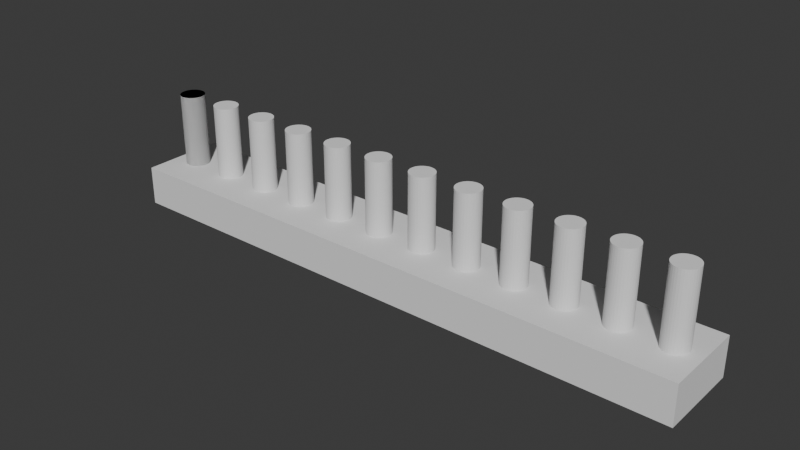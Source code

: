 # Source: single3.blend  (saved by Blender 4.5.90; exported with 4.5.12 LTS)
import bpy
from mathutils import Matrix  # noqa: F401  (used for matrix-valued properties, if any)

bpy.ops.wm.read_factory_settings(use_empty=True)
scene = bpy.context.scene
scene.name = 'Scene'

# ---- collections
col_sute = bpy.data.collections.new('Sute'); scene.collection.children.link(col_sute)
col_union = bpy.data.collections.new('Union'); scene.collection.children.link(col_union)
col_exclude = bpy.data.collections.new('Exclude'); scene.collection.children.link(col_exclude)
col_exclude.hide_render = True
col_screwbase = bpy.data.collections.new('ScrewBase'); scene.collection.children.link(col_screwbase)
col_screws = bpy.data.collections.new('Screws'); scene.collection.children.link(col_screws)

# ---- world
world_world = bpy.data.worlds.new('World'); scene.world = world_world
world_world.use_nodes = True; world_world.node_tree.nodes.clear()
_N = world_world.node_tree.nodes; _L = world_world.node_tree.links
n0 = _N.new('ShaderNodeOutputWorld'); n0.name = 'World Output'; n0.location = (200, 100)
n1 = _N.new('ShaderNodeBackground'); n1.name = 'Background'; n1.location = (-200, 100)
n1.inputs[0].default_value = (0.05088, 0.05088, 0.05088, 1.0)
_L.new(n1.outputs[0], n0.inputs[0])
n0.is_active_output = True
world_world.color = (0.05088, 0.05088, 0.05088)
world_world.sun_shadow_jitter_overblur = 0.0

# ---- meshes
me_plane_004 = bpy.data.meshes.new('Plane.004')
me_plane_004.from_pydata([], [], [])
_uv = me_plane_004.uv_layers.new(name='UVMap')
_uv.uv.foreach_set('vector', [])
me_plane_004.update()
me_cube_002 = bpy.data.meshes.new('Cube.002')
me_cube_002.from_pydata([(-1.0, -1.0, -1.0), (-1.0, -1.0, 1.0), (-1.0, 1.0, -1.0), (-1.0, 1.0, 1.0), (1.0, -1.0, -1.0), (1.0, -1.0, 1.0), (1.0, 1.0, -1.0), (1.0, 1.0, 1.0)], [], [(0, 1, 3, 2), (2, 3, 7, 6), (6, 7, 5, 4), (4, 5, 1, 0), (2, 6, 4, 0), (7, 3, 1, 5)])
_uv = me_cube_002.uv_layers.new(name='UVMap')
_uv.uv.foreach_set('vector', [0.375, 0.0, 0.625, 0.0, 0.625, 0.25, 0.375, 0.25, 0.375, 0.25, 0.625, 0.25, 0.625, 0.5, 0.375, 0.5, 0.375, 0.5, 0.625, 0.5, 0.625, 0.75, 0.375, 0.75, 0.375, 0.75, 0.625, 0.75, 0.625, 1.0, 0.375, 1.0, 0.125, 0.5, 0.375, 0.5, 0.375, 0.75, 0.125, 0.75, 0.625, 0.5, 0.875, 0.5, 0.875, 0.75, 0.625, 0.75])
me_cube_002.update()
me_cylinder_004 = bpy.data.meshes.new('Cylinder.004')
me_cylinder_004.from_pydata([(0.0, 0.6, -10.0), (0.0, 0.6, 10.0), (0.1171, 0.5885, -10.0), (0.1171, 0.5885, 10.0), (0.2296, 0.5543, -10.0), (0.2296, 0.5543, 10.0), (0.3333, 0.4989, -10.0), (0.3333, 0.4989, 10.0), (0.4243, 0.4243, -10.0), (0.4243, 0.4243, 10.0), (0.4989, 0.3333, -10.0), (0.4989, 0.3333, 10.0), (0.5543, 0.2296, -10.0), (0.5543, 0.2296, 10.0), (0.5885, 0.1171, -10.0), (0.5885, 0.1171, 10.0), (0.6, 0.0, -10.0), (0.6, 0.0, 10.0), (0.5885, -0.1171, -10.0), (0.5885, -0.1171, 10.0), (0.5543, -0.2296, -10.0), (0.5543, -0.2296, 10.0), (0.4989, -0.3333, -10.0), (0.4989, -0.3333, 10.0), (0.4243, -0.4243, -10.0), (0.4243, -0.4243, 10.0), (0.3333, -0.4989, -10.0), (0.3333, -0.4989, 10.0), (0.2296, -0.5543, -10.0), (0.2296, -0.5543, 10.0), (0.1171, -0.5885, -10.0), (0.1171, -0.5885, 10.0), (0.0, -0.6, -10.0), (0.0, -0.6, 10.0), (-0.1171, -0.5885, -10.0), (-0.1171, -0.5885, 10.0), (-0.2296, -0.5543, -10.0), (-0.2296, -0.5543, 10.0), (-0.3333, -0.4989, -10.0), (-0.3333, -0.4989, 10.0), (-0.4243, -0.4243, -10.0), (-0.4243, -0.4243, 10.0), (-0.4989, -0.3333, -10.0), (-0.4989, -0.3333, 10.0), (-0.5543, -0.2296, -10.0), (-0.5543, -0.2296, 10.0), (-0.5885, -0.1171, -10.0), (-0.5885, -0.1171, 10.0), (-0.6, 0.0, -10.0), (-0.6, 0.0, 10.0), (-0.5885, 0.1171, -10.0), (-0.5885, 0.1171, 10.0), (-0.5543, 0.2296, -10.0), (-0.5543, 0.2296, 10.0), (-0.4989, 0.3333, -10.0), (-0.4989, 0.3333, 10.0), (-0.4243, 0.4243, -10.0), (-0.4243, 0.4243, 10.0), (-0.3333, 0.4989, -10.0), (-0.3333, 0.4989, 10.0), (-0.2296, 0.5543, -10.0), (-0.2296, 0.5543, 10.0), (-0.1171, 0.5885, -10.0), (-0.1171, 0.5885, 10.0)], [], [(0, 1, 3, 2), (2, 3, 5, 4), (4, 5, 7, 6), (6, 7, 9, 8), (8, 9, 11, 10), (10, 11, 13, 12), (12, 13, 15, 14), (14, 15, 17, 16), (16, 17, 19, 18), (18, 19, 21, 20), (20, 21, 23, 22), (22, 23, 25, 24), (24, 25, 27, 26), (26, 27, 29, 28), (28, 29, 31, 30), (30, 31, 33, 32), (32, 33, 35, 34), (34, 35, 37, 36), (36, 37, 39, 38), (38, 39, 41, 40), (40, 41, 43, 42), (42, 43, 45, 44), (44, 45, 47, 46), (46, 47, 49, 48), (48, 49, 51, 50), (50, 51, 53, 52), (52, 53, 55, 54), (54, 55, 57, 56), (56, 57, 59, 58), (58, 59, 61, 60), (3, 1, 63, 61, 59, 57, 55, 53, 51, 49, 47, 45, 43, 41, 39, 37, 35, 33, 31, 29, 27, 25, 23, 21, 19, 17, 15, 13, 11, 9, 7, 5), (60, 61, 63, 62), (62, 63, 1, 0), (0, 2, 4, 6, 8, 10, 12, 14, 16, 18, 20, 22, 24, 26, 28, 30, 32, 34, 36, 38, 40, 42, 44, 46, 48, 50, 52, 54, 56, 58, 60, 62)])
_uv = me_cylinder_004.uv_layers.new(name='UVMap')
_uv.uv.foreach_set('vector', [1.0, 0.5, 1.0, 1.0, 0.9688, 1.0, 0.9688, 0.5, 0.9688, 0.5, 0.9688, 1.0, 0.9375, 1.0, 0.9375, 0.5, 0.9375, 0.5, 0.9375, 1.0, 0.9062, 1.0, 0.9062, 0.5, 0.9062, 0.5, 0.9062, 1.0, 0.875, 1.0, 0.875, 0.5, 0.875, 0.5, 0.875, 1.0, 0.8438, 1.0, 0.8438, 0.5, 0.8438, 0.5, 0.8438, 1.0, 0.8125, 1.0, 0.8125, 0.5, 0.8125, 0.5, 0.8125, 1.0, 0.7812, 1.0, 0.7812, 0.5, 0.7812, 0.5, 0.7812, 1.0, 0.75, 1.0, 0.75, 0.5, 0.75, 0.5, 0.75, 1.0, 0.7188, 1.0, 0.7188, 0.5, 0.7188, 0.5, 0.7188, 1.0, 0.6875, 1.0, 0.6875, 0.5, 0.6875, 0.5, 0.6875, 1.0, 0.6562, 1.0, 0.6562, 0.5, 0.6562, 0.5, 0.6562, 1.0, 0.625, 1.0, 0.625, 0.5, 0.625, 0.5, 0.625, 1.0, 0.5938, 1.0, 0.5938, 0.5, 0.5938, 0.5, 0.5938, 1.0, 0.5625, 1.0, 0.5625, 0.5, 0.5625, 0.5, 0.5625, 1.0, 0.5312, 1.0, 0.5312, 0.5, 0.5312, 0.5, 0.5312, 1.0, 0.5, 1.0, 0.5, 0.5, 0.5, 0.5, 0.5, 1.0, 0.4688, 1.0, 0.4688, 0.5, 0.4688, 0.5, 0.4688, 1.0, 0.4375, 1.0, 0.4375, 0.5, 0.4375, 0.5, 0.4375, 1.0, 0.4062, 1.0, 0.4062, 0.5, 0.4062, 0.5, 0.4062, 1.0, 0.375, 1.0, 0.375, 0.5, 0.375, 0.5, 0.375, 1.0, 0.3438, 1.0, 0.3438, 0.5, 0.3438, 0.5, 0.3438, 1.0, 0.3125, 1.0, 0.3125, 0.5, 0.3125, 0.5, 0.3125, 1.0, 0.2812, 1.0, 0.2812, 0.5, 0.2812, 0.5, 0.2812, 1.0, 0.25, 1.0, 0.25, 0.5, 0.25, 0.5, 0.25, 1.0, 0.2188, 1.0, 0.2188, 0.5, 0.2188, 0.5, 0.2188, 1.0, 0.1875, 1.0, 0.1875, 0.5, 0.1875, 0.5, 0.1875, 1.0, 0.1562, 1.0, 0.1562, 0.5, 0.1562, 0.5, 0.1562, 1.0, 0.125, 1.0, 0.125, 0.5, 0.125, 0.5, 0.125, 1.0, 0.09375, 1.0, 0.09375, 0.5, 0.09375, 0.5, 0.09375, 1.0, 0.0625, 1.0, 0.0625, 0.5, 0.2968, 0.4854, 0.25, 0.49, 0.2032, 0.4854, 0.1582, 0.4717, 0.1167, 0.4496, 0.08029, 0.4197, 0.05045, 0.3833, 0.02827, 0.3418, 0.01461, 0.2968, 0.01, 0.25, 0.01461, 0.2032, 0.02827, 0.1582, 0.05045, 0.1167, 0.08029, 0.08029, 0.1167, 0.05045, 0.1582, 0.02827, 0.2032, 0.01461, 0.25, 0.01, 0.2968, 0.01461, 0.3418, 0.02827, 0.3833, 0.05045, 0.4197, 0.08029, 0.4496, 0.1167, 0.4717, 0.1582, 0.4854, 0.2032, 0.49, 0.25, 0.4854, 0.2968, 0.4717, 0.3418, 0.4496, 0.3833, 0.4197, 0.4197, 0.3833, 0.4496, 0.3418, 0.4717, 0.0625, 0.5, 0.0625, 1.0, 0.03125, 1.0, 0.03125, 0.5, 0.03125, 0.5, 0.03125, 1.0, 0.0, 1.0, 0.0, 0.5, 0.75, 0.49, 0.7968, 0.4854, 0.8418, 0.4717, 0.8833, 0.4496, 0.9197, 0.4197, 0.9496, 0.3833, 0.9717, 0.3418, 0.9854, 0.2968, 0.99, 0.25, 0.9854, 0.2032, 0.9717, 0.1582, 0.9496, 0.1167, 0.9197, 0.08029, 0.8833, 0.05045, 0.8418, 0.02827, 0.7968, 0.01461, 0.75, 0.01, 0.7032, 0.01461, 0.6582, 0.02827, 0.6167, 0.05045, 0.5803, 0.08029, 0.5504, 0.1167, 0.5283, 0.1582, 0.5146, 0.2032, 0.51, 0.25, 0.5146, 0.2968, 0.5283, 0.3418, 0.5504, 0.3833, 0.5803, 0.4197, 0.6167, 0.4496, 0.6582, 0.4717, 0.7032, 0.4854])
me_cylinder_004.update()
me_cube_013 = bpy.data.meshes.new('Cube.013')
me_cube_013.from_pydata([(-1.0, -1.0, -1.0), (-1.0, -1.0, 1.0), (-1.0, 1.0, -1.0), (-1.0, 1.0, 1.0), (1.0, -1.0, -1.0), (1.0, -1.0, 1.0), (1.0, 1.0, -1.0), (1.0, 1.0, 1.0)], [], [(0, 1, 3, 2), (2, 3, 7, 6), (6, 7, 5, 4), (4, 5, 1, 0), (2, 6, 4, 0), (7, 3, 1, 5)])
_uv = me_cube_013.uv_layers.new(name='UVMap')
_uv.uv.foreach_set('vector', [0.375, 0.0, 0.625, 0.0, 0.625, 0.25, 0.375, 0.25, 0.375, 0.25, 0.625, 0.25, 0.625, 0.5, 0.375, 0.5, 0.375, 0.5, 0.625, 0.5, 0.625, 0.75, 0.375, 0.75, 0.375, 0.75, 0.625, 0.75, 0.625, 1.0, 0.375, 1.0, 0.125, 0.5, 0.375, 0.5, 0.375, 0.75, 0.125, 0.75, 0.625, 0.5, 0.875, 0.5, 0.875, 0.75, 0.625, 0.75])
me_cube_013.update()
me_cube_012 = bpy.data.meshes.new('Cube.012')
me_cube_012.from_pydata([(-1.0, -1.0, -1.0), (-1.0, 1.0, -1.0), (1.0, -1.0, -1.0), (1.0, 1.0, -1.0), (-1.0, -1.0, 0.9), (-1.0, -0.9, 1.0), (-1.0, -0.9981, 0.9195), (-1.0, -0.9924, 0.9383), (-1.0, -0.9831, 0.9556), (-1.0, -0.9707, 0.9707), (-1.0, -0.9556, 0.9831), (-1.0, -0.9383, 0.9924), (-1.0, -0.9195, 0.9981), (-1.0, 0.9, 1.0), (-1.0, 1.0, 0.9), (-1.0, 0.9195, 0.9981), (-1.0, 0.9383, 0.9924), (-1.0, 0.9556, 0.9831), (-1.0, 0.9707, 0.9707), (-1.0, 0.9831, 0.9556), (-1.0, 0.9924, 0.9383), (-1.0, 0.9981, 0.9195), (1.0, -0.9, 1.0), (1.0, -1.0, 0.9), (1.0, -0.9195, 0.9981), (1.0, -0.9383, 0.9924), (1.0, -0.9556, 0.9831), (1.0, -0.9707, 0.9707), (1.0, -0.9831, 0.9556), (1.0, -0.9924, 0.9383), (1.0, -0.9981, 0.9195), (1.0, 1.0, 0.9), (1.0, 0.9, 1.0), (1.0, 0.9981, 0.9195), (1.0, 0.9924, 0.9383), (1.0, 0.9831, 0.9556), (1.0, 0.9707, 0.9707), (1.0, 0.9556, 0.9831), (1.0, 0.9383, 0.9924), (1.0, 0.9195, 0.9981)], [], [(1, 3, 2, 0), (13, 32, 39, 15), (15, 39, 38, 16), (16, 38, 37, 17), (17, 37, 36, 18), (18, 36, 35, 19), (19, 35, 34, 20), (20, 34, 33, 21), (21, 33, 31, 14), (22, 5, 12, 24), (24, 12, 11, 25), (25, 11, 10, 26), (26, 10, 9, 27), (27, 9, 8, 28), (28, 8, 7, 29), (29, 7, 6, 30), (30, 6, 4, 23), (2, 23, 4, 0), (0, 4, 6, 7, 8, 9, 10, 11, 12, 5, 13, 15, 16, 17, 18, 19, 20, 21, 14, 1), (32, 13, 5, 22), (1, 14, 31, 3), (3, 31, 33, 34, 35, 36, 37, 38, 39, 32, 22, 24, 25, 26, 27, 28, 29, 30, 23, 2)])
_uv = me_cube_012.uv_layers.new(name='UVMap')
_uv.uv.foreach_set('vector', [0.125, 0.5, 0.375, 0.5, 0.375, 0.75, 0.125, 0.75, 0.875, 0.5125, 0.625, 0.5125, 0.6248, 0.5101, 0.875, 0.5101, 0.875, 0.5101, 0.6248, 0.5101, 0.6241, 0.5077, 0.875, 0.5077, 0.875, 0.5077, 0.6241, 0.5077, 0.6229, 0.5056, 0.875, 0.5056, 0.875, 0.5056, 0.6229, 0.5056, 0.6214, 0.5036, 0.875, 0.5, 0.6214, 0.2464, 0.6214, 0.5036, 0.6194, 0.5021, 0.6194, 0.2479, 0.6194, 0.2479, 0.6194, 0.5021, 0.6173, 0.5009, 0.6173, 0.2491, 0.6173, 0.2491, 0.6173, 0.5009, 0.6149, 0.5002, 0.6149, 0.2498, 0.6149, 0.2498, 0.6149, 0.5002, 0.6125, 0.5, 0.6125, 0.25, 0.625, 0.7375, 0.875, 0.7375, 0.875, 0.7399, 0.6248, 0.7399, 0.6248, 0.7399, 0.875, 0.7399, 0.875, 0.7423, 0.6241, 0.7423, 0.6241, 0.7423, 0.875, 0.7423, 0.875, 0.7444, 0.6229, 0.7444, 0.6229, 0.7444, 0.875, 0.7444, 0.875, 0.75, 0.6214, 0.7464, 0.6214, 0.7464, 0.625, 1.0, 0.6194, 1.0, 0.6194, 0.7479, 0.6194, 0.7479, 0.6194, 1.0, 0.6173, 1.0, 0.6173, 0.7491, 0.6173, 0.7491, 0.6173, 1.0, 0.6149, 1.0, 0.6149, 0.7498, 0.6149, 0.7498, 0.6149, 1.0, 0.6125, 1.0, 0.6125, 0.75, 0.375, 0.75, 0.6125, 0.75, 0.6125, 1.0, 0.375, 1.0, 0.375, 0.0, 0.6125, 0.0, 0.6149, 0.0002402, 0.6173, 0.0009515, 0.6194, 0.002107, 0.6213, 0.003661, 0.6229, 0.005555, 0.624, 0.007716, 0.6248, 0.01006, 0.625, 0.0125, 0.625, 0.2375, 0.6248, 0.2399, 0.624, 0.2423, 0.6229, 0.2444, 0.6214, 0.2464, 0.6194, 0.2479, 0.6173, 0.2491, 0.6149, 0.2498, 0.6125, 0.25, 0.375, 0.25, 0.625, 0.5125, 0.875, 0.5125, 0.875, 0.7375, 0.625, 0.7375, 0.375, 0.25, 0.6125, 0.25, 0.6125, 0.5, 0.375, 0.5, 0.375, 0.5, 0.6125, 0.5, 0.6149, 0.5002, 0.6173, 0.5009, 0.6194, 0.5021, 0.6214, 0.5036, 0.6229, 0.5056, 0.6241, 0.5077, 0.6248, 0.5101, 0.625, 0.5125, 0.625, 0.7375, 0.6248, 0.7399, 0.6241, 0.7423, 0.6229, 0.7444, 0.6214, 0.7464, 0.6194, 0.7479, 0.6173, 0.7491, 0.6149, 0.7498, 0.6125, 0.75, 0.375, 0.75])
me_cube_012.update()
me_cube_011 = bpy.data.meshes.new('Cube.011')
me_cube_011.from_pydata([(-1.0, -1.0, -1.0), (-1.0, 1.0, -1.0), (1.0, -1.0, -1.0), (1.0, 1.0, -1.0), (-1.0, -1.0, 0.9), (-1.0, -0.9, 1.0), (-1.0, -0.9981, 0.9195), (-1.0, -0.9924, 0.9383), (-1.0, -0.9831, 0.9556), (-1.0, -0.9707, 0.9707), (-1.0, -0.9556, 0.9831), (-1.0, -0.9383, 0.9924), (-1.0, -0.9195, 0.9981), (-1.0, 0.9, 1.0), (-1.0, 1.0, 0.9), (-1.0, 0.9195, 0.9981), (-1.0, 0.9383, 0.9924), (-1.0, 0.9556, 0.9831), (-1.0, 0.9707, 0.9707), (-1.0, 0.9831, 0.9556), (-1.0, 0.9924, 0.9383), (-1.0, 0.9981, 0.9195), (1.0, -0.9, 1.0), (1.0, -1.0, 0.9), (1.0, -0.9195, 0.9981), (1.0, -0.9383, 0.9924), (1.0, -0.9556, 0.9831), (1.0, -0.9707, 0.9707), (1.0, -0.9831, 0.9556), (1.0, -0.9924, 0.9383), (1.0, -0.9981, 0.9195), (1.0, 1.0, 0.9), (1.0, 0.9, 1.0), (1.0, 0.9981, 0.9195), (1.0, 0.9924, 0.9383), (1.0, 0.9831, 0.9556), (1.0, 0.9707, 0.9707), (1.0, 0.9556, 0.9831), (1.0, 0.9383, 0.9924), (1.0, 0.9195, 0.9981)], [], [(1, 3, 2, 0), (13, 32, 39, 15), (15, 39, 38, 16), (16, 38, 37, 17), (17, 37, 36, 18), (18, 36, 35, 19), (19, 35, 34, 20), (20, 34, 33, 21), (21, 33, 31, 14), (22, 5, 12, 24), (24, 12, 11, 25), (25, 11, 10, 26), (26, 10, 9, 27), (27, 9, 8, 28), (28, 8, 7, 29), (29, 7, 6, 30), (30, 6, 4, 23), (2, 23, 4, 0), (0, 4, 6, 7, 8, 9, 10, 11, 12, 5, 13, 15, 16, 17, 18, 19, 20, 21, 14, 1), (32, 13, 5, 22), (1, 14, 31, 3), (3, 31, 33, 34, 35, 36, 37, 38, 39, 32, 22, 24, 25, 26, 27, 28, 29, 30, 23, 2)])
_uv = me_cube_011.uv_layers.new(name='UVMap')
_uv.uv.foreach_set('vector', [0.125, 0.5, 0.375, 0.5, 0.375, 0.75, 0.125, 0.75, 0.875, 0.5125, 0.625, 0.5125, 0.6248, 0.5101, 0.875, 0.5101, 0.875, 0.5101, 0.6248, 0.5101, 0.6241, 0.5077, 0.875, 0.5077, 0.875, 0.5077, 0.6241, 0.5077, 0.6229, 0.5056, 0.875, 0.5056, 0.875, 0.5056, 0.6229, 0.5056, 0.6214, 0.5036, 0.875, 0.5, 0.6214, 0.2464, 0.6214, 0.5036, 0.6194, 0.5021, 0.6194, 0.2479, 0.6194, 0.2479, 0.6194, 0.5021, 0.6173, 0.5009, 0.6173, 0.2491, 0.6173, 0.2491, 0.6173, 0.5009, 0.6149, 0.5002, 0.6149, 0.2498, 0.6149, 0.2498, 0.6149, 0.5002, 0.6125, 0.5, 0.6125, 0.25, 0.625, 0.7375, 0.875, 0.7375, 0.875, 0.7399, 0.6248, 0.7399, 0.6248, 0.7399, 0.875, 0.7399, 0.875, 0.7423, 0.6241, 0.7423, 0.6241, 0.7423, 0.875, 0.7423, 0.875, 0.7444, 0.6229, 0.7444, 0.6229, 0.7444, 0.875, 0.7444, 0.875, 0.75, 0.6214, 0.7464, 0.6214, 0.7464, 0.625, 1.0, 0.6194, 1.0, 0.6194, 0.7479, 0.6194, 0.7479, 0.6194, 1.0, 0.6173, 1.0, 0.6173, 0.7491, 0.6173, 0.7491, 0.6173, 1.0, 0.6149, 1.0, 0.6149, 0.7498, 0.6149, 0.7498, 0.6149, 1.0, 0.6125, 1.0, 0.6125, 0.75, 0.375, 0.75, 0.6125, 0.75, 0.6125, 1.0, 0.375, 1.0, 0.375, 0.0, 0.6125, 0.0, 0.6149, 0.0002402, 0.6173, 0.0009515, 0.6194, 0.002107, 0.6213, 0.003661, 0.6229, 0.005555, 0.624, 0.007716, 0.6248, 0.01006, 0.625, 0.0125, 0.625, 0.2375, 0.6248, 0.2399, 0.624, 0.2423, 0.6229, 0.2444, 0.6214, 0.2464, 0.6194, 0.2479, 0.6173, 0.2491, 0.6149, 0.2498, 0.6125, 0.25, 0.375, 0.25, 0.625, 0.5125, 0.875, 0.5125, 0.875, 0.7375, 0.625, 0.7375, 0.375, 0.25, 0.6125, 0.25, 0.6125, 0.5, 0.375, 0.5, 0.375, 0.5, 0.6125, 0.5, 0.6149, 0.5002, 0.6173, 0.5009, 0.6194, 0.5021, 0.6214, 0.5036, 0.6229, 0.5056, 0.6241, 0.5077, 0.6248, 0.5101, 0.625, 0.5125, 0.625, 0.7375, 0.6248, 0.7399, 0.6241, 0.7423, 0.6229, 0.7444, 0.6214, 0.7464, 0.6194, 0.7479, 0.6173, 0.7491, 0.6149, 0.7498, 0.6125, 0.75, 0.375, 0.75])
me_cube_011.update()
me_cylinder_008 = bpy.data.meshes.new('Cylinder.008')
me_cylinder_008.from_pydata([(0.0, 1.4, -10.0), (0.0, 1.4, 10.0), (0.2731, 1.373, -10.0), (0.2731, 1.373, 10.0), (0.5358, 1.293, -10.0), (0.5358, 1.293, 10.0), (0.7778, 1.164, -10.0), (0.7778, 1.164, 10.0), (0.9899, 0.9899, -10.0), (0.9899, 0.9899, 10.0), (1.164, 0.7778, -10.0), (1.164, 0.7778, 10.0), (1.293, 0.5358, -10.0), (1.293, 0.5358, 10.0), (1.373, 0.2731, -10.0), (1.373, 0.2731, 10.0), (1.4, 0.0, -10.0), (1.4, 0.0, 10.0), (1.373, -0.2731, -10.0), (1.373, -0.2731, 10.0), (1.293, -0.5358, -10.0), (1.293, -0.5358, 10.0), (1.164, -0.7778, -10.0), (1.164, -0.7778, 10.0), (0.9899, -0.9899, -10.0), (0.9899, -0.9899, 10.0), (0.7778, -1.164, -10.0), (0.7778, -1.164, 10.0), (0.5358, -1.293, -10.0), (0.5358, -1.293, 10.0), (0.2731, -1.373, -10.0), (0.2731, -1.373, 10.0), (0.0, -1.4, -10.0), (0.0, -1.4, 10.0), (-0.2731, -1.373, -10.0), (-0.2731, -1.373, 10.0), (-0.5358, -1.293, -10.0), (-0.5358, -1.293, 10.0), (-0.7778, -1.164, -10.0), (-0.7778, -1.164, 10.0), (-0.9899, -0.9899, -10.0), (-0.9899, -0.9899, 10.0), (-1.164, -0.7778, -10.0), (-1.164, -0.7778, 10.0), (-1.293, -0.5358, -10.0), (-1.293, -0.5358, 10.0), (-1.373, -0.2731, -10.0), (-1.373, -0.2731, 10.0), (-1.4, 0.0, -10.0), (-1.4, 0.0, 10.0), (-1.373, 0.2731, -10.0), (-1.373, 0.2731, 10.0), (-1.293, 0.5358, -10.0), (-1.293, 0.5358, 10.0), (-1.164, 0.7778, -10.0), (-1.164, 0.7778, 10.0), (-0.9899, 0.9899, -10.0), (-0.9899, 0.9899, 10.0), (-0.7778, 1.164, -10.0), (-0.7778, 1.164, 10.0), (-0.5358, 1.293, -10.0), (-0.5358, 1.293, 10.0), (-0.2731, 1.373, -10.0), (-0.2731, 1.373, 10.0)], [], [(0, 1, 3, 2), (2, 3, 5, 4), (4, 5, 7, 6), (6, 7, 9, 8), (8, 9, 11, 10), (10, 11, 13, 12), (12, 13, 15, 14), (14, 15, 17, 16), (16, 17, 19, 18), (18, 19, 21, 20), (20, 21, 23, 22), (22, 23, 25, 24), (24, 25, 27, 26), (26, 27, 29, 28), (28, 29, 31, 30), (30, 31, 33, 32), (32, 33, 35, 34), (34, 35, 37, 36), (36, 37, 39, 38), (38, 39, 41, 40), (40, 41, 43, 42), (42, 43, 45, 44), (44, 45, 47, 46), (46, 47, 49, 48), (48, 49, 51, 50), (50, 51, 53, 52), (52, 53, 55, 54), (54, 55, 57, 56), (56, 57, 59, 58), (58, 59, 61, 60), (3, 1, 63, 61, 59, 57, 55, 53, 51, 49, 47, 45, 43, 41, 39, 37, 35, 33, 31, 29, 27, 25, 23, 21, 19, 17, 15, 13, 11, 9, 7, 5), (60, 61, 63, 62), (62, 63, 1, 0), (0, 2, 4, 6, 8, 10, 12, 14, 16, 18, 20, 22, 24, 26, 28, 30, 32, 34, 36, 38, 40, 42, 44, 46, 48, 50, 52, 54, 56, 58, 60, 62)])
_uv = me_cylinder_008.uv_layers.new(name='UVMap')
_uv.uv.foreach_set('vector', [1.0, 0.5, 1.0, 1.0, 0.9688, 1.0, 0.9688, 0.5, 0.9688, 0.5, 0.9688, 1.0, 0.9375, 1.0, 0.9375, 0.5, 0.9375, 0.5, 0.9375, 1.0, 0.9062, 1.0, 0.9062, 0.5, 0.9062, 0.5, 0.9062, 1.0, 0.875, 1.0, 0.875, 0.5, 0.875, 0.5, 0.875, 1.0, 0.8438, 1.0, 0.8438, 0.5, 0.8438, 0.5, 0.8438, 1.0, 0.8125, 1.0, 0.8125, 0.5, 0.8125, 0.5, 0.8125, 1.0, 0.7812, 1.0, 0.7812, 0.5, 0.7812, 0.5, 0.7812, 1.0, 0.75, 1.0, 0.75, 0.5, 0.75, 0.5, 0.75, 1.0, 0.7188, 1.0, 0.7188, 0.5, 0.7188, 0.5, 0.7188, 1.0, 0.6875, 1.0, 0.6875, 0.5, 0.6875, 0.5, 0.6875, 1.0, 0.6562, 1.0, 0.6562, 0.5, 0.6562, 0.5, 0.6562, 1.0, 0.625, 1.0, 0.625, 0.5, 0.625, 0.5, 0.625, 1.0, 0.5938, 1.0, 0.5938, 0.5, 0.5938, 0.5, 0.5938, 1.0, 0.5625, 1.0, 0.5625, 0.5, 0.5625, 0.5, 0.5625, 1.0, 0.5312, 1.0, 0.5312, 0.5, 0.5312, 0.5, 0.5312, 1.0, 0.5, 1.0, 0.5, 0.5, 0.5, 0.5, 0.5, 1.0, 0.4688, 1.0, 0.4688, 0.5, 0.4688, 0.5, 0.4688, 1.0, 0.4375, 1.0, 0.4375, 0.5, 0.4375, 0.5, 0.4375, 1.0, 0.4062, 1.0, 0.4062, 0.5, 0.4062, 0.5, 0.4062, 1.0, 0.375, 1.0, 0.375, 0.5, 0.375, 0.5, 0.375, 1.0, 0.3438, 1.0, 0.3438, 0.5, 0.3438, 0.5, 0.3438, 1.0, 0.3125, 1.0, 0.3125, 0.5, 0.3125, 0.5, 0.3125, 1.0, 0.2812, 1.0, 0.2812, 0.5, 0.2812, 0.5, 0.2812, 1.0, 0.25, 1.0, 0.25, 0.5, 0.25, 0.5, 0.25, 1.0, 0.2188, 1.0, 0.2188, 0.5, 0.2188, 0.5, 0.2188, 1.0, 0.1875, 1.0, 0.1875, 0.5, 0.1875, 0.5, 0.1875, 1.0, 0.1562, 1.0, 0.1562, 0.5, 0.1562, 0.5, 0.1562, 1.0, 0.125, 1.0, 0.125, 0.5, 0.125, 0.5, 0.125, 1.0, 0.09375, 1.0, 0.09375, 0.5, 0.09375, 0.5, 0.09375, 1.0, 0.0625, 1.0, 0.0625, 0.5, 0.2968, 0.4854, 0.25, 0.49, 0.2032, 0.4854, 0.1582, 0.4717, 0.1167, 0.4496, 0.08029, 0.4197, 0.05045, 0.3833, 0.02827, 0.3418, 0.01461, 0.2968, 0.01, 0.25, 0.01461, 0.2032, 0.02827, 0.1582, 0.05045, 0.1167, 0.08029, 0.08029, 0.1167, 0.05045, 0.1582, 0.02827, 0.2032, 0.01461, 0.25, 0.01, 0.2968, 0.01461, 0.3418, 0.02827, 0.3833, 0.05045, 0.4197, 0.08029, 0.4496, 0.1167, 0.4717, 0.1582, 0.4854, 0.2032, 0.49, 0.25, 0.4854, 0.2968, 0.4717, 0.3418, 0.4496, 0.3833, 0.4197, 0.4197, 0.3833, 0.4496, 0.3418, 0.4717, 0.0625, 0.5, 0.0625, 1.0, 0.03125, 1.0, 0.03125, 0.5, 0.03125, 0.5, 0.03125, 1.0, 0.0, 1.0, 0.0, 0.5, 0.75, 0.49, 0.7968, 0.4854, 0.8418, 0.4717, 0.8833, 0.4496, 0.9197, 0.4197, 0.9496, 0.3833, 0.9717, 0.3418, 0.9854, 0.2968, 0.99, 0.25, 0.9854, 0.2032, 0.9717, 0.1582, 0.9496, 0.1167, 0.9197, 0.08029, 0.8833, 0.05045, 0.8418, 0.02827, 0.7968, 0.01461, 0.75, 0.01, 0.7032, 0.01461, 0.6582, 0.02827, 0.6167, 0.05045, 0.5803, 0.08029, 0.5504, 0.1167, 0.5283, 0.1582, 0.5146, 0.2032, 0.51, 0.25, 0.5146, 0.2968, 0.5283, 0.3418, 0.5504, 0.3833, 0.5803, 0.4197, 0.6167, 0.4496, 0.6582, 0.4717, 0.7032, 0.4854])
me_cylinder_008.update()
me_cylinder_010 = bpy.data.meshes.new('Cylinder.010')
me_cylinder_010.from_pydata([(0.0, 2.5, -2.5), (0.0, 2.5, 2.5), (2.165, 1.25, -2.5), (2.165, 1.25, 2.5), (2.165, -1.25, -2.5), (2.165, -1.25, 2.5), (0.0, -2.5, -2.5), (0.0, -2.5, 2.5), (-2.165, -1.25, -2.5), (-2.165, -1.25, 2.5), (-2.165, 1.25, -2.5), (-2.165, 1.25, 2.5)], [], [(0, 1, 3, 2), (2, 3, 5, 4), (4, 5, 7, 6), (6, 7, 9, 8), (3, 1, 11, 9, 7, 5), (8, 9, 11, 10), (10, 11, 1, 0), (0, 2, 4, 6, 8, 10)])
_uv = me_cylinder_010.uv_layers.new(name='UVMap')
_uv.uv.foreach_set('vector', [1.0, 0.5, 1.0, 1.0, 0.8333, 1.0, 0.8333, 0.5, 0.8333, 0.5, 0.8333, 1.0, 0.6667, 1.0, 0.6667, 0.5, 0.6667, 0.5, 0.6667, 1.0, 0.5, 1.0, 0.5, 0.5, 0.5, 0.5, 0.5, 1.0, 0.3333, 1.0, 0.3333, 0.5, 0.4578, 0.37, 0.25, 0.49, 0.04215, 0.37, 0.04215, 0.13, 0.25, 0.01, 0.4578, 0.13, 0.3333, 0.5, 0.3333, 1.0, 0.1667, 1.0, 0.1667, 0.5, 0.1667, 0.5, 0.1667, 1.0, -8.941e-08, 1.0, -8.941e-08, 0.5, 0.75, 0.49, 0.9578, 0.37, 0.9578, 0.13, 0.75, 0.01, 0.5422, 0.13, 0.5422, 0.37])
me_cylinder_010.update()
me_cylinder_011 = bpy.data.meshes.new('Cylinder.011')
me_cylinder_011.from_pydata([(0.0, 2.5, -10.0), (0.0, 2.5, 10.0), (0.4877, 2.452, -10.0), (0.4877, 2.452, 10.0), (0.9567, 2.31, -10.0), (0.9567, 2.31, 10.0), (1.389, 2.079, -10.0), (1.389, 2.079, 10.0), (1.768, 1.768, -10.0), (1.768, 1.768, 10.0), (2.079, 1.389, -10.0), (2.079, 1.389, 10.0), (2.31, 0.9567, -10.0), (2.31, 0.9567, 10.0), (2.452, 0.4877, -10.0), (2.452, 0.4877, 10.0), (2.5, 0.0, -10.0), (2.5, 0.0, 10.0), (2.452, -0.4877, -10.0), (2.452, -0.4877, 10.0), (2.31, -0.9567, -10.0), (2.31, -0.9567, 10.0), (2.079, -1.389, -10.0), (2.079, -1.389, 10.0), (1.768, -1.768, -10.0), (1.768, -1.768, 10.0), (1.389, -2.079, -10.0), (1.389, -2.079, 10.0), (0.9567, -2.31, -10.0), (0.9567, -2.31, 10.0), (0.4877, -2.452, -10.0), (0.4877, -2.452, 10.0), (0.0, -2.5, -10.0), (0.0, -2.5, 10.0), (-0.4877, -2.452, -10.0), (-0.4877, -2.452, 10.0), (-0.9567, -2.31, -10.0), (-0.9567, -2.31, 10.0), (-1.389, -2.079, -10.0), (-1.389, -2.079, 10.0), (-1.768, -1.768, -10.0), (-1.768, -1.768, 10.0), (-2.079, -1.389, -10.0), (-2.079, -1.389, 10.0), (-2.31, -0.9567, -10.0), (-2.31, -0.9567, 10.0), (-2.452, -0.4877, -10.0), (-2.452, -0.4877, 10.0), (-2.5, 0.0, -10.0), (-2.5, 0.0, 10.0), (-2.452, 0.4877, -10.0), (-2.452, 0.4877, 10.0), (-2.31, 0.9567, -10.0), (-2.31, 0.9567, 10.0), (-2.079, 1.389, -10.0), (-2.079, 1.389, 10.0), (-1.768, 1.768, -10.0), (-1.768, 1.768, 10.0), (-1.389, 2.079, -10.0), (-1.389, 2.079, 10.0), (-0.9567, 2.31, -10.0), (-0.9567, 2.31, 10.0), (-0.4877, 2.452, -10.0), (-0.4877, 2.452, 10.0)], [], [(0, 1, 3, 2), (2, 3, 5, 4), (4, 5, 7, 6), (6, 7, 9, 8), (8, 9, 11, 10), (10, 11, 13, 12), (12, 13, 15, 14), (14, 15, 17, 16), (16, 17, 19, 18), (18, 19, 21, 20), (20, 21, 23, 22), (22, 23, 25, 24), (24, 25, 27, 26), (26, 27, 29, 28), (28, 29, 31, 30), (30, 31, 33, 32), (32, 33, 35, 34), (34, 35, 37, 36), (36, 37, 39, 38), (38, 39, 41, 40), (40, 41, 43, 42), (42, 43, 45, 44), (44, 45, 47, 46), (46, 47, 49, 48), (48, 49, 51, 50), (50, 51, 53, 52), (52, 53, 55, 54), (54, 55, 57, 56), (56, 57, 59, 58), (58, 59, 61, 60), (3, 1, 63, 61, 59, 57, 55, 53, 51, 49, 47, 45, 43, 41, 39, 37, 35, 33, 31, 29, 27, 25, 23, 21, 19, 17, 15, 13, 11, 9, 7, 5), (60, 61, 63, 62), (62, 63, 1, 0), (0, 2, 4, 6, 8, 10, 12, 14, 16, 18, 20, 22, 24, 26, 28, 30, 32, 34, 36, 38, 40, 42, 44, 46, 48, 50, 52, 54, 56, 58, 60, 62)])
_uv = me_cylinder_011.uv_layers.new(name='UVMap')
_uv.uv.foreach_set('vector', [1.0, 0.5, 1.0, 1.0, 0.9688, 1.0, 0.9688, 0.5, 0.9688, 0.5, 0.9688, 1.0, 0.9375, 1.0, 0.9375, 0.5, 0.9375, 0.5, 0.9375, 1.0, 0.9062, 1.0, 0.9062, 0.5, 0.9062, 0.5, 0.9062, 1.0, 0.875, 1.0, 0.875, 0.5, 0.875, 0.5, 0.875, 1.0, 0.8438, 1.0, 0.8438, 0.5, 0.8438, 0.5, 0.8438, 1.0, 0.8125, 1.0, 0.8125, 0.5, 0.8125, 0.5, 0.8125, 1.0, 0.7812, 1.0, 0.7812, 0.5, 0.7812, 0.5, 0.7812, 1.0, 0.75, 1.0, 0.75, 0.5, 0.75, 0.5, 0.75, 1.0, 0.7188, 1.0, 0.7188, 0.5, 0.7188, 0.5, 0.7188, 1.0, 0.6875, 1.0, 0.6875, 0.5, 0.6875, 0.5, 0.6875, 1.0, 0.6562, 1.0, 0.6562, 0.5, 0.6562, 0.5, 0.6562, 1.0, 0.625, 1.0, 0.625, 0.5, 0.625, 0.5, 0.625, 1.0, 0.5938, 1.0, 0.5938, 0.5, 0.5938, 0.5, 0.5938, 1.0, 0.5625, 1.0, 0.5625, 0.5, 0.5625, 0.5, 0.5625, 1.0, 0.5312, 1.0, 0.5312, 0.5, 0.5312, 0.5, 0.5312, 1.0, 0.5, 1.0, 0.5, 0.5, 0.5, 0.5, 0.5, 1.0, 0.4688, 1.0, 0.4688, 0.5, 0.4688, 0.5, 0.4688, 1.0, 0.4375, 1.0, 0.4375, 0.5, 0.4375, 0.5, 0.4375, 1.0, 0.4062, 1.0, 0.4062, 0.5, 0.4062, 0.5, 0.4062, 1.0, 0.375, 1.0, 0.375, 0.5, 0.375, 0.5, 0.375, 1.0, 0.3438, 1.0, 0.3438, 0.5, 0.3438, 0.5, 0.3438, 1.0, 0.3125, 1.0, 0.3125, 0.5, 0.3125, 0.5, 0.3125, 1.0, 0.2812, 1.0, 0.2812, 0.5, 0.2812, 0.5, 0.2812, 1.0, 0.25, 1.0, 0.25, 0.5, 0.25, 0.5, 0.25, 1.0, 0.2188, 1.0, 0.2188, 0.5, 0.2188, 0.5, 0.2188, 1.0, 0.1875, 1.0, 0.1875, 0.5, 0.1875, 0.5, 0.1875, 1.0, 0.1562, 1.0, 0.1562, 0.5, 0.1562, 0.5, 0.1562, 1.0, 0.125, 1.0, 0.125, 0.5, 0.125, 0.5, 0.125, 1.0, 0.09375, 1.0, 0.09375, 0.5, 0.09375, 0.5, 0.09375, 1.0, 0.0625, 1.0, 0.0625, 0.5, 0.2968, 0.4854, 0.25, 0.49, 0.2032, 0.4854, 0.1582, 0.4717, 0.1167, 0.4496, 0.08029, 0.4197, 0.05045, 0.3833, 0.02827, 0.3418, 0.01461, 0.2968, 0.01, 0.25, 0.01461, 0.2032, 0.02827, 0.1582, 0.05045, 0.1167, 0.08029, 0.08029, 0.1167, 0.05045, 0.1582, 0.02827, 0.2032, 0.01461, 0.25, 0.01, 0.2968, 0.01461, 0.3418, 0.02827, 0.3833, 0.05045, 0.4197, 0.08029, 0.4496, 0.1167, 0.4717, 0.1582, 0.4854, 0.2032, 0.49, 0.25, 0.4854, 0.2968, 0.4717, 0.3418, 0.4496, 0.3833, 0.4197, 0.4197, 0.3833, 0.4496, 0.3418, 0.4717, 0.0625, 0.5, 0.0625, 1.0, 0.03125, 1.0, 0.03125, 0.5, 0.03125, 0.5, 0.03125, 1.0, 0.0, 1.0, 0.0, 0.5, 0.75, 0.49, 0.7968, 0.4854, 0.8418, 0.4717, 0.8833, 0.4496, 0.9197, 0.4197, 0.9496, 0.3833, 0.9717, 0.3418, 0.9854, 0.2968, 0.99, 0.25, 0.9854, 0.2032, 0.9717, 0.1582, 0.9496, 0.1167, 0.9197, 0.08029, 0.8833, 0.05045, 0.8418, 0.02827, 0.7968, 0.01461, 0.75, 0.01, 0.7032, 0.01461, 0.6582, 0.02827, 0.6167, 0.05045, 0.5803, 0.08029, 0.5504, 0.1167, 0.5283, 0.1582, 0.5146, 0.2032, 0.51, 0.25, 0.5146, 0.2968, 0.5283, 0.3418, 0.5504, 0.3833, 0.5803, 0.4197, 0.6167, 0.4496, 0.6582, 0.4717, 0.7032, 0.4854])
me_cylinder_011.update()
me_plane_002 = bpy.data.meshes.new('Plane.002')
me_plane_002.from_pydata([], [], [])
_uv = me_plane_002.uv_layers.new(name='UVMap')
_uv.uv.foreach_set('vector', [])
me_plane_002.update()

# ---- objects
ob_plane_001 = bpy.data.objects.new('Plane.001', me_plane_004)
ob_base = bpy.data.objects.new('base', me_cube_002)
ob_cliphole = bpy.data.objects.new('ClipHole', me_cylinder_004)
ob_clipcut = bpy.data.objects.new('ClipCut', me_cube_013)
ob_clip = bpy.data.objects.new('Clip', me_cube_012)
ob_head = bpy.data.objects.new('Head', me_cube_011)
ob_screwhole = bpy.data.objects.new('ScrewHole', me_cylinder_008)
ob_nathole = bpy.data.objects.new('NatHole', me_cylinder_010)
ob_cylinder = bpy.data.objects.new('Cylinder', me_cylinder_011)
ob_plane = bpy.data.objects.new('Plane', me_plane_002)

# ---- transforms, parenting, visibility, modifiers, constraints
ob_plane_001.location = (0.0, 0.0, 0.0)
_m = ob_plane_001.modifiers.new('Bevel', 'BEVEL')
ob_base.location = (0.0, 0.0, 4.0)
ob_base.scale = (60.0, 8.5, 4.0)
ob_cliphole.location = (-5.0, 0.0, 8.0)
ob_cliphole.rotation_euler = (0.0, 1.571, 0.0)
ob_cliphole.scale = (10.0, 10.0, 5.5)
ob_clipcut.location = (-5.0, 0.0, 15.0)
ob_clipcut.rotation_euler = (0.0, 1.571, 0.0)
ob_clipcut.scale = (6.0, 4.5, 55.0)
ob_clip.location = (-50.0, 0.0, 8.0)
ob_clip.scale = (10.0, 8.5, 6.0)
ob_head.location = (50.0, 0.0, 8.0)
ob_head.scale = (10.0, 8.5, 6.0)
ob_screwhole.location = (-55.0, 0.0, 2.0)
ob_screwhole.scale = (1.071, 1.071, 0.3)
ob_nathole.location = (-55.0, 0.0, 2.9)
ob_nathole.scale = (1.0, 1.0, 0.96)
ob_cylinder.location = (-55.0, 0.0, 13.0)
ob_plane.location = (-0.0, 0.0, 0.0)
_m = ob_plane.modifiers.new('Boolean', 'BOOLEAN')
_m.collection = col_screwbase
_m.operation = 'UNION'
_m.operand_type = 'COLLECTION'
_m = ob_plane.modifiers.new('Array', 'ARRAY')
_m.count = 12
_m.relative_offset_displace = (2.0, 0.0, 0.0)

# ---- collection membership
scene.collection.objects.link(ob_plane_001)
col_union.objects.link(ob_base)
col_exclude.objects.link(ob_cliphole)
col_exclude.objects.link(ob_clipcut)
col_exclude.objects.link(ob_clip)
col_exclude.objects.link(ob_head)
col_screwbase.objects.link(ob_screwhole)
col_screwbase.objects.link(ob_nathole)
col_screwbase.objects.link(ob_cylinder)
col_screws.objects.link(ob_plane)

# ---- scene / render settings (as saved in the file)
scene.frame_start = 1; scene.frame_end = 250; scene.frame_set(3)
scene.render.engine = 'BLENDER_EEVEE_NEXT'
scene.unit_settings.scale_length = 0.001
bpy.context.view_layer.update()

# ---- added for rendering (the .blend has no active camera and no usable light): camera, sun
cam_auto = bpy.data.cameras.new('AutoCamera')
cam_auto.lens = 50.0
cam_auto.sensor_width = 36.0
cam_auto.clip_end = 2006.18
ob_auto_camera = bpy.data.objects.new('AutoCamera', cam_auto)
scene.collection.objects.link(ob_auto_camera)
ob_auto_camera.location = (114.313, -137.176, 102.45)
ob_auto_camera.rotation_euler = (1.09748, -7.21219e-08, 0.694738)
scene.camera = ob_auto_camera
light_auto_sun = bpy.data.lights.new('AutoSun', 'SUN')
light_auto_sun.energy = 3.0
light_auto_sun.angle = 0.0523599
ob_auto_sun = bpy.data.objects.new('AutoSun', light_auto_sun)
scene.collection.objects.link(ob_auto_sun)
ob_auto_sun.rotation_euler = (0.872665, 0.174533, 0.523599)
bpy.context.view_layer.update()
